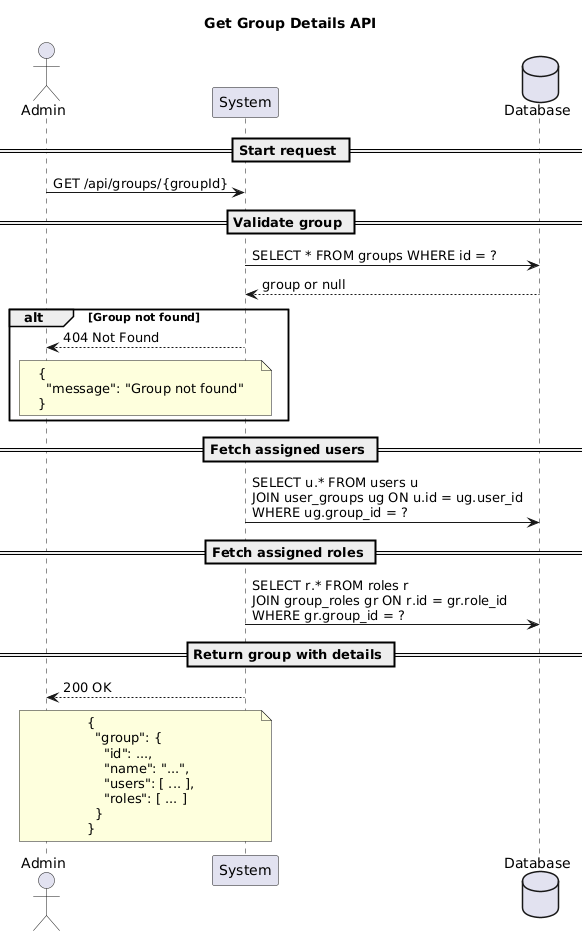

The diagram above was rendered by PlantUML. Its source (embedded in the PNG):
@startuml
title Get Group Details API

actor Admin
participant "System" as System
database "Database" as DB

== Start request ==
Admin -> System: GET /api/groups/{groupId}

== Validate group ==
System -> DB: SELECT * FROM groups WHERE id = ?
DB --> System: group or null

alt Group not found
System --> Admin: 404 Not Found
note over System, Admin
{
  "message": "Group not found"
}
end note
end alt

== Fetch assigned users ==
System -> DB: SELECT u.* FROM users u\nJOIN user_groups ug ON u.id = ug.user_id\nWHERE ug.group_id = ?

== Fetch assigned roles ==
System -> DB: SELECT r.* FROM roles r\nJOIN group_roles gr ON r.id = gr.role_id\nWHERE gr.group_id = ?

== Return group with details ==
System --> Admin: 200 OK
note over System, Admin
{
  "group": {
    "id": ...,
    "name": "...",
    "users": [ ... ],
    "roles": [ ... ]
  }
}
end note
@enduml